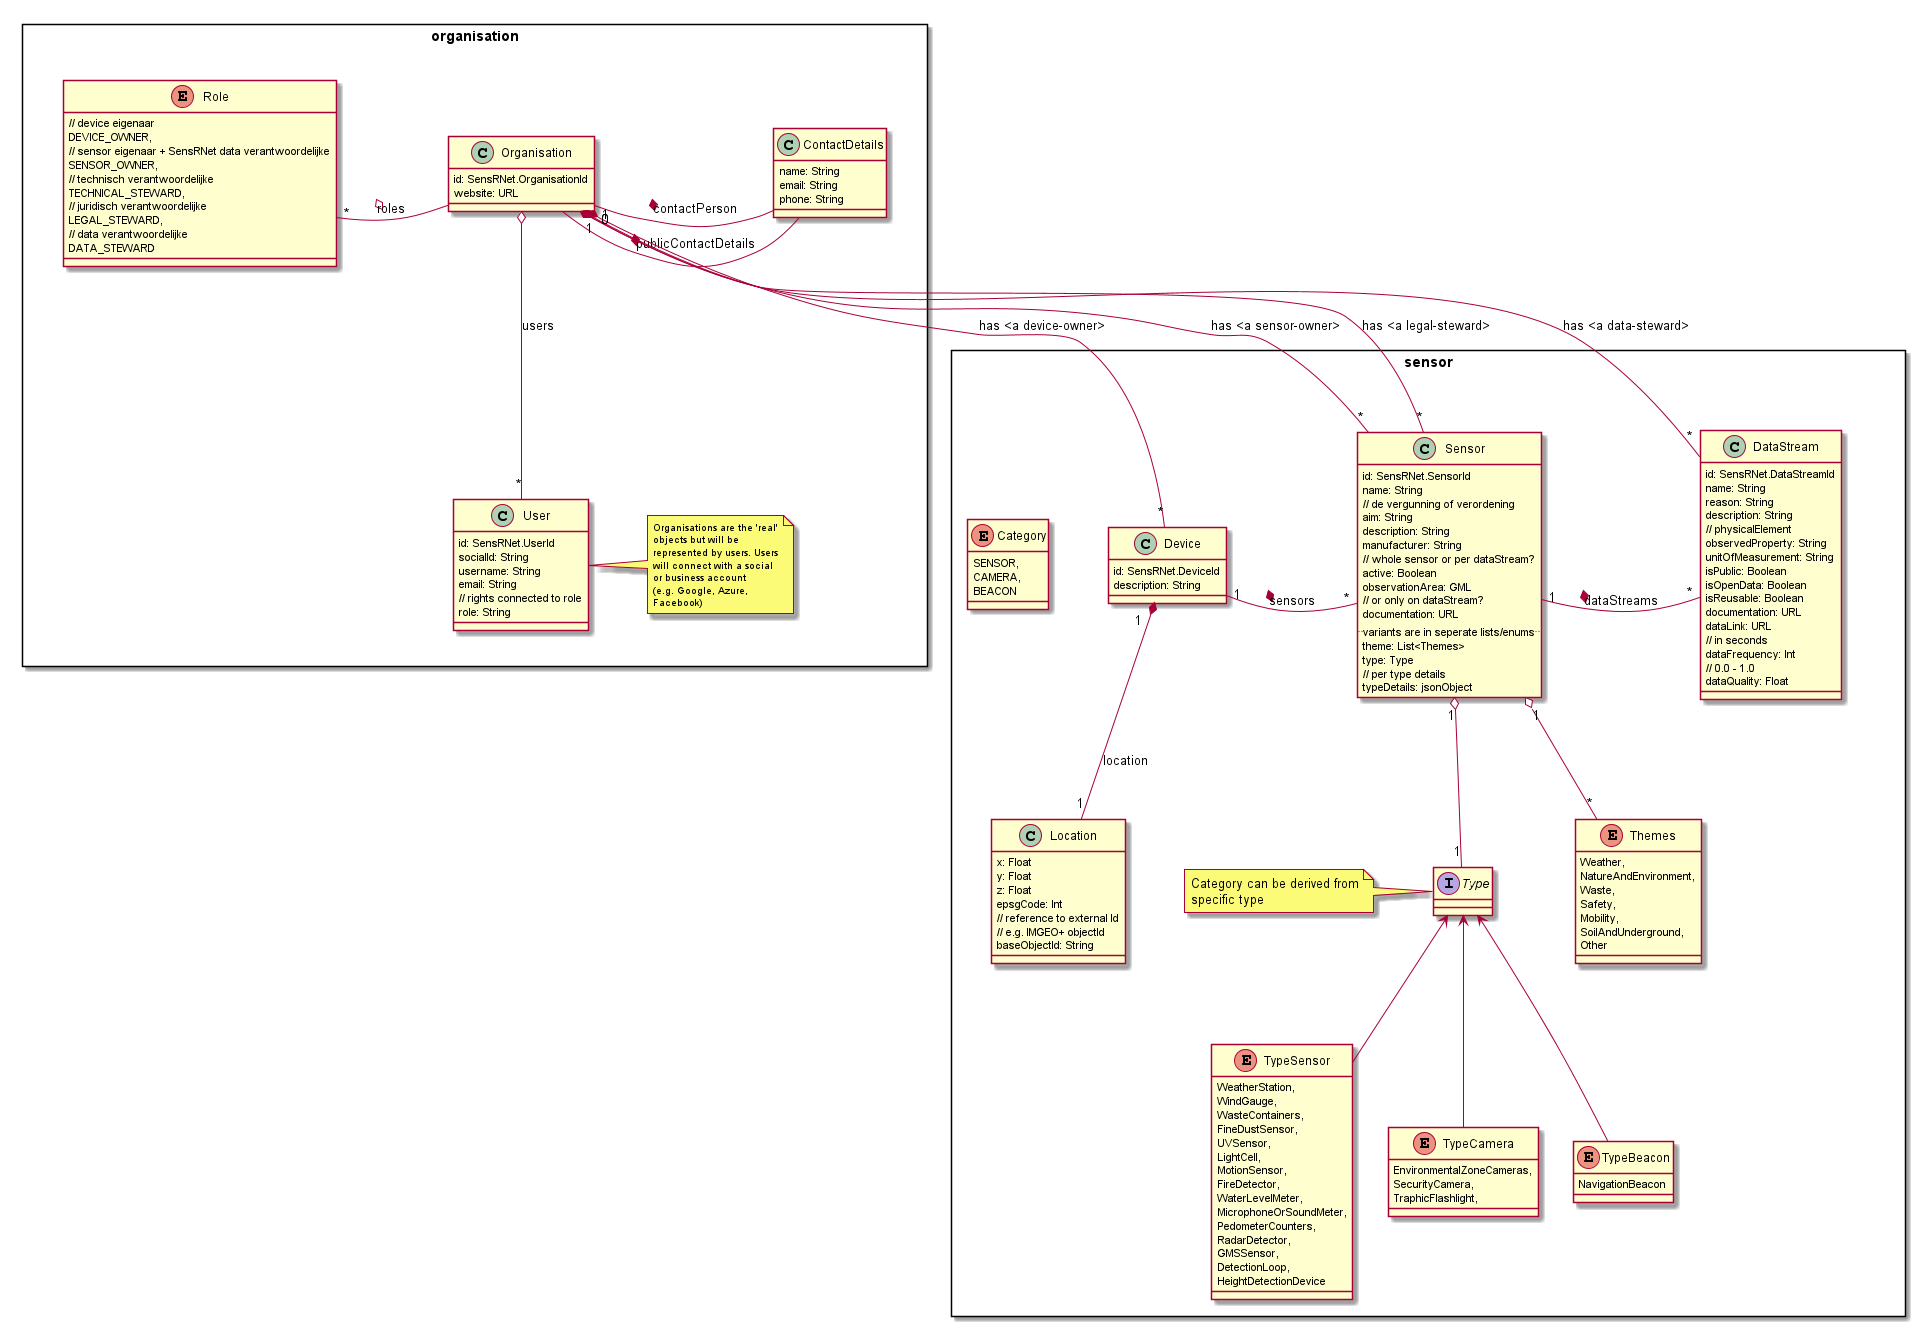

The diagram above was rendered by PlantUML. Its source (embedded in the PNG):
@startuml "SensRNet-UML-Model"

package organisation <<Rectangle>> {
    together {
        class ContactDetails {
            name: String
            email: String
            phone: String
        }

        class Organisation {
            id: SensRNet.OrganisationId
            website: URL
        }

        Organisation *- ContactDetails : contactPerson
        Organisation *- ContactDetails : publicContactDetails
    }

    enum Role {
        // device eigenaar
        DEVICE_OWNER,
        // sensor eigenaar + SensRNet data verantwoordelijke
        SENSOR_OWNER,
        // technisch verantwoordelijke
        TECHNICAL_STEWARD,
        // juridisch verantwoordelijke
        LEGAL_STEWARD,
        // data verantwoordelijke
        DATA_STEWARD
    }

    class User {
        id: SensRNet.UserId
        socialId: String
        username: String
        email: String
        // rights connected to role
        role: String
    }

    note right
        <size:10>Organisations are the 'real'</size>
        <size:10>objects but will be</size>
        <size:10>represented by users. Users</size>
        <size:10>will connect with a social</size>
        <size:10>or business account</size>
        <size:10>(e.g. Google, Azure, </size>
        <size:10>Facebook)</size>
    end note

    Organisation o-- "*" User : users
    Organisation o- "*" Role : roles
}

package sensor <<Rectangle>> {
    together {

        class Device {
            id: SensRNet.DeviceId
            description: String
        }

        class Sensor {
            id: SensRNet.SensorId
            name: String
            // de vergunning of verordening
            aim: String
            description: String
            manufacturer: String
            // whole sensor or per dataStream?
            active: Boolean 
            observationArea: GML
            // or only on dataStream?
            documentation: URL
            .. variants are in seperate lists/enums ..
            theme: List<Themes>
            type: Type
            // per type details
            typeDetails: jsonObject
        }

        class DataStream {
            id: SensRNet.DataStreamId
            name: String
            reason: String
            description: String
            // physicalElement
            observedProperty: String
            unitOfMeasurement: String
            isPublic: Boolean
            isOpenData: Boolean
            isReusable: Boolean
            documentation: URL
            dataLink: URL
            // in seconds
            dataFrequency: Int
            // 0.0 - 1.0
            dataQuality: Float
        }

    }

    interface Type

    note left
        Category can be derived from
        specific type
    end note

    enum Category {
        SENSOR,
        CAMERA,
        BEACON
    }

    enum Themes {
        Weather,
        NatureAndEnvironment,
        Waste,
        Safety,
        Mobility,
        SoilAndUnderground,
        Other
    }

    enum TypeSensor {
        WeatherStation,
        WindGauge,
        WasteContainers,
        FineDustSensor,
        UVSensor,
        LightCell,
        MotionSensor,
        FireDetector,
        WaterLevelMeter,
        MicrophoneOrSoundMeter,
        PedometerCounters,
        RadarDetector,
        GMSSensor,
        DetectionLoop,
        HeightDetectionDevice
    }

    enum TypeCamera {
        EnvironmentalZoneCameras,
        SecurityCamera,
        TraphicFlashlight,
    }

    enum TypeBeacon {
        NavigationBeacon
    }

    class Location {
        x: Float
        y: Float
        z: Float
        epsgCode: Int
        // reference to external Id
        // e.g. IMGEO+ objectId
        baseObjectId: String
    }

    Device "1" *-- "1" Location : location
    Device "1" *- "*" Sensor : sensors
    Sensor "1" *- "*" DataStream : dataStreams

    Sensor "1" o-- "*" Themes
    Sensor "1" o-- "1" Type
    Type <-- TypeSensor
    Type <-- TypeBeacon
    Type <-- TypeCamera
}

Organisation "1" *-- "*" Device : has <a device-owner>
Organisation "1" *-- "*" Sensor : has <a sensor-owner>
Organisation "0" *-- "*" Sensor : has <a legal-steward>
Organisation "0" *-- "*" DataStream : has <a data-steward>

@enduml